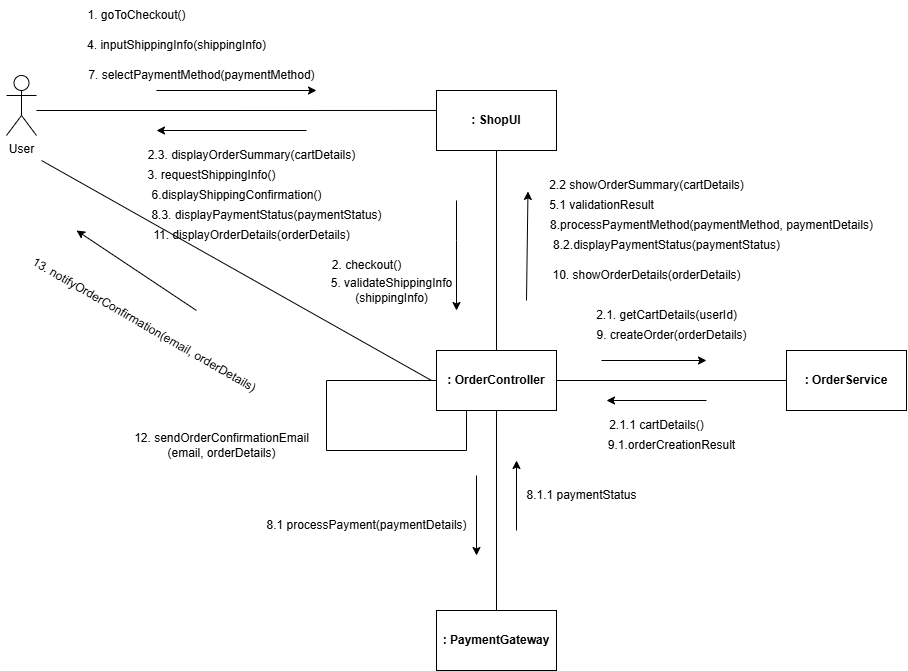

The diagram above was exported from draw.io. Its source (the exported page's mxGraphModel, read from the mxfile embedded in the PNG):
<mxGraphModel dx="1548" dy="798" grid="1" gridSize="10" guides="1" tooltips="1" connect="1" arrows="1" fold="1" page="1" pageScale="1" pageWidth="850" pageHeight="1100" math="0" shadow="0">
  <root>
    <mxCell id="0" />
    <mxCell id="1" parent="0" />
    <mxCell id="868WEmhtjKW2edJ3bO8a-1" value="User" style="shape=umlActor;verticalLabelPosition=bottom;verticalAlign=top;html=1;outlineConnect=0;" vertex="1" parent="1">
      <mxGeometry x="100" y="125" width="30" height="60" as="geometry" />
    </mxCell>
    <mxCell id="868WEmhtjKW2edJ3bO8a-2" value="&lt;b&gt;: ShopUI&lt;/b&gt;" style="rounded=0;whiteSpace=wrap;html=1;" vertex="1" parent="1">
      <mxGeometry x="530" y="140" width="120" height="60" as="geometry" />
    </mxCell>
    <mxCell id="868WEmhtjKW2edJ3bO8a-9" value="&lt;b&gt;: OrderService&lt;/b&gt;" style="rounded=0;whiteSpace=wrap;html=1;" vertex="1" parent="1">
      <mxGeometry x="880" y="400" width="120" height="60" as="geometry" />
    </mxCell>
    <mxCell id="868WEmhtjKW2edJ3bO8a-11" value="&lt;b&gt;: PaymentGateway&lt;/b&gt;" style="rounded=0;whiteSpace=wrap;html=1;" vertex="1" parent="1">
      <mxGeometry x="530" y="660" width="120" height="60" as="geometry" />
    </mxCell>
    <mxCell id="868WEmhtjKW2edJ3bO8a-13" value="1. goToCheckout()" style="text;html=1;align=center;verticalAlign=middle;resizable=0;points=[];autosize=1;strokeColor=none;fillColor=none;" vertex="1" parent="1">
      <mxGeometry x="170" y="50" width="120" height="30" as="geometry" />
    </mxCell>
    <mxCell id="868WEmhtjKW2edJ3bO8a-14" value="" style="endArrow=none;html=1;rounded=0;exitX=1;exitY=0.5;exitDx=0;exitDy=0;" edge="1" parent="1" source="868WEmhtjKW2edJ3bO8a-3" target="868WEmhtjKW2edJ3bO8a-9">
      <mxGeometry width="50" height="50" relative="1" as="geometry">
        <mxPoint x="380" y="260" as="sourcePoint" />
        <mxPoint x="430" y="210" as="targetPoint" />
      </mxGeometry>
    </mxCell>
    <mxCell id="868WEmhtjKW2edJ3bO8a-15" value="" style="endArrow=none;html=1;rounded=0;exitX=0.5;exitY=0;exitDx=0;exitDy=0;entryX=0.5;entryY=1;entryDx=0;entryDy=0;" edge="1" parent="1" source="868WEmhtjKW2edJ3bO8a-3" target="868WEmhtjKW2edJ3bO8a-2">
      <mxGeometry width="50" height="50" relative="1" as="geometry">
        <mxPoint x="380" y="260" as="sourcePoint" />
        <mxPoint x="400" y="203" as="targetPoint" />
      </mxGeometry>
    </mxCell>
    <mxCell id="868WEmhtjKW2edJ3bO8a-16" value="" style="endArrow=none;html=1;rounded=0;entryX=0;entryY=0.333;entryDx=0;entryDy=0;entryPerimeter=0;" edge="1" parent="1" target="868WEmhtjKW2edJ3bO8a-2">
      <mxGeometry width="50" height="50" relative="1" as="geometry">
        <mxPoint x="130" y="160" as="sourcePoint" />
        <mxPoint x="430" y="210" as="targetPoint" />
      </mxGeometry>
    </mxCell>
    <mxCell id="868WEmhtjKW2edJ3bO8a-17" value="" style="endArrow=none;html=1;rounded=0;entryX=0.5;entryY=1;entryDx=0;entryDy=0;exitX=0.5;exitY=0;exitDx=0;exitDy=0;" edge="1" parent="1" source="868WEmhtjKW2edJ3bO8a-11" target="868WEmhtjKW2edJ3bO8a-3">
      <mxGeometry width="50" height="50" relative="1" as="geometry">
        <mxPoint x="380" y="460" as="sourcePoint" />
        <mxPoint x="430" y="410" as="targetPoint" />
      </mxGeometry>
    </mxCell>
    <mxCell id="868WEmhtjKW2edJ3bO8a-18" value="" style="endArrow=classic;html=1;rounded=0;" edge="1" parent="1">
      <mxGeometry width="50" height="50" relative="1" as="geometry">
        <mxPoint x="695" y="410" as="sourcePoint" />
        <mxPoint x="800" y="410" as="targetPoint" />
      </mxGeometry>
    </mxCell>
    <mxCell id="868WEmhtjKW2edJ3bO8a-19" value="" style="endArrow=classic;html=1;rounded=0;exitX=-0.012;exitY=1.059;exitDx=0;exitDy=0;exitPerimeter=0;entryX=-0.008;entryY=0.09;entryDx=0;entryDy=0;entryPerimeter=0;" edge="1" parent="1">
      <mxGeometry width="50" height="50" relative="1" as="geometry">
        <mxPoint x="620" y="350" as="sourcePoint" />
        <mxPoint x="621.4799999999998" y="240.92999999999992" as="targetPoint" />
      </mxGeometry>
    </mxCell>
    <mxCell id="868WEmhtjKW2edJ3bO8a-20" value="" style="endArrow=classic;html=1;rounded=0;" edge="1" parent="1">
      <mxGeometry width="50" height="50" relative="1" as="geometry">
        <mxPoint x="550" y="250" as="sourcePoint" />
        <mxPoint x="550" y="360" as="targetPoint" />
        <Array as="points">
          <mxPoint x="550" y="290" />
        </Array>
      </mxGeometry>
    </mxCell>
    <mxCell id="868WEmhtjKW2edJ3bO8a-24" value="" style="endArrow=classic;html=1;rounded=0;" edge="1" parent="1">
      <mxGeometry width="50" height="50" relative="1" as="geometry">
        <mxPoint x="610" y="580" as="sourcePoint" />
        <mxPoint x="610" y="510" as="targetPoint" />
      </mxGeometry>
    </mxCell>
    <mxCell id="868WEmhtjKW2edJ3bO8a-25" value="" style="endArrow=classic;html=1;rounded=0;" edge="1" parent="1">
      <mxGeometry width="50" height="50" relative="1" as="geometry">
        <mxPoint x="570" y="525" as="sourcePoint" />
        <mxPoint x="570" y="605" as="targetPoint" />
      </mxGeometry>
    </mxCell>
    <mxCell id="868WEmhtjKW2edJ3bO8a-26" value="" style="endArrow=classic;html=1;rounded=0;" edge="1" parent="1">
      <mxGeometry width="50" height="50" relative="1" as="geometry">
        <mxPoint x="800" y="450" as="sourcePoint" />
        <mxPoint x="700" y="450" as="targetPoint" />
      </mxGeometry>
    </mxCell>
    <mxCell id="868WEmhtjKW2edJ3bO8a-27" value="" style="endArrow=classic;html=1;rounded=0;" edge="1" parent="1">
      <mxGeometry width="50" height="50" relative="1" as="geometry">
        <mxPoint x="400" y="180" as="sourcePoint" />
        <mxPoint x="250" y="180" as="targetPoint" />
      </mxGeometry>
    </mxCell>
    <mxCell id="868WEmhtjKW2edJ3bO8a-28" value="" style="endArrow=classic;html=1;rounded=0;" edge="1" parent="1">
      <mxGeometry width="50" height="50" relative="1" as="geometry">
        <mxPoint x="250" y="140" as="sourcePoint" />
        <mxPoint x="410" y="140" as="targetPoint" />
      </mxGeometry>
    </mxCell>
    <mxCell id="868WEmhtjKW2edJ3bO8a-30" value="2.&amp;nbsp;checkout()" style="text;html=1;align=center;verticalAlign=middle;resizable=0;points=[];autosize=1;strokeColor=none;fillColor=none;" vertex="1" parent="1">
      <mxGeometry x="415" y="300" width="90" height="30" as="geometry" />
    </mxCell>
    <mxCell id="868WEmhtjKW2edJ3bO8a-31" value="2.1.&amp;nbsp;&lt;span style=&quot;background-color: transparent; color: light-dark(rgb(0, 0, 0), rgb(255, 255, 255));&quot;&gt;getCartDetails(userId)&lt;/span&gt;" style="text;html=1;align=center;verticalAlign=middle;resizable=0;points=[];autosize=1;strokeColor=none;fillColor=none;" vertex="1" parent="1">
      <mxGeometry x="680" y="350" width="160" height="30" as="geometry" />
    </mxCell>
    <mxCell id="868WEmhtjKW2edJ3bO8a-32" value="2.1.1 cartDetails()" style="text;html=1;align=center;verticalAlign=middle;resizable=0;points=[];autosize=1;strokeColor=none;fillColor=none;" vertex="1" parent="1">
      <mxGeometry x="690" y="460" width="120" height="30" as="geometry" />
    </mxCell>
    <mxCell id="868WEmhtjKW2edJ3bO8a-34" value="2.2&amp;nbsp;showOrderSummary(cartDetails)" style="text;html=1;align=center;verticalAlign=middle;resizable=0;points=[];autosize=1;strokeColor=none;fillColor=none;" vertex="1" parent="1">
      <mxGeometry x="630" y="220" width="220" height="30" as="geometry" />
    </mxCell>
    <mxCell id="868WEmhtjKW2edJ3bO8a-35" value="2.3.&amp;nbsp;displayOrderSummary(cartDetails)" style="text;html=1;align=center;verticalAlign=middle;resizable=0;points=[];autosize=1;strokeColor=none;fillColor=none;" vertex="1" parent="1">
      <mxGeometry x="230" y="190" width="230" height="30" as="geometry" />
    </mxCell>
    <mxCell id="868WEmhtjKW2edJ3bO8a-36" value="3.&amp;nbsp;requestShippingInfo()" style="text;html=1;align=center;verticalAlign=middle;resizable=0;points=[];autosize=1;strokeColor=none;fillColor=none;" vertex="1" parent="1">
      <mxGeometry x="230" y="210" width="150" height="30" as="geometry" />
    </mxCell>
    <mxCell id="868WEmhtjKW2edJ3bO8a-38" value="4.&amp;nbsp;inputShippingInfo(shippingInfo)" style="text;html=1;align=center;verticalAlign=middle;resizable=0;points=[];autosize=1;strokeColor=none;fillColor=none;" vertex="1" parent="1">
      <mxGeometry x="170" y="80" width="200" height="30" as="geometry" />
    </mxCell>
    <mxCell id="868WEmhtjKW2edJ3bO8a-39" value="5.&amp;nbsp;validateShippingInfo&lt;div&gt;(shippingInfo)&lt;/div&gt;" style="text;html=1;align=center;verticalAlign=middle;resizable=0;points=[];autosize=1;strokeColor=none;fillColor=none;" vertex="1" parent="1">
      <mxGeometry x="415" y="320" width="140" height="40" as="geometry" />
    </mxCell>
    <mxCell id="868WEmhtjKW2edJ3bO8a-40" value="5.1&amp;nbsp;validationResult" style="text;html=1;align=center;verticalAlign=middle;resizable=0;points=[];autosize=1;strokeColor=none;fillColor=none;" vertex="1" parent="1">
      <mxGeometry x="630" y="240" width="130" height="30" as="geometry" />
    </mxCell>
    <mxCell id="868WEmhtjKW2edJ3bO8a-41" value="6.displayShippingConfirmation()" style="text;html=1;align=center;verticalAlign=middle;resizable=0;points=[];autosize=1;strokeColor=none;fillColor=none;" vertex="1" parent="1">
      <mxGeometry x="235" y="230" width="190" height="30" as="geometry" />
    </mxCell>
    <mxCell id="868WEmhtjKW2edJ3bO8a-42" value="7.&amp;nbsp;selectPaymentMethod(paymentMethod)" style="text;html=1;align=center;verticalAlign=middle;resizable=0;points=[];autosize=1;strokeColor=none;fillColor=none;" vertex="1" parent="1">
      <mxGeometry x="170" y="110" width="250" height="30" as="geometry" />
    </mxCell>
    <mxCell id="868WEmhtjKW2edJ3bO8a-43" value="8.processPaymentMethod(paymentMethod, paymentDetails)" style="text;html=1;align=center;verticalAlign=middle;resizable=0;points=[];autosize=1;strokeColor=none;fillColor=none;" vertex="1" parent="1">
      <mxGeometry x="630" y="260" width="350" height="30" as="geometry" />
    </mxCell>
    <mxCell id="868WEmhtjKW2edJ3bO8a-44" value="8.1&amp;nbsp;processPayment(paymentDetails)" style="text;html=1;align=center;verticalAlign=middle;resizable=0;points=[];autosize=1;strokeColor=none;fillColor=none;" vertex="1" parent="1">
      <mxGeometry x="350" y="560" width="220" height="30" as="geometry" />
    </mxCell>
    <mxCell id="868WEmhtjKW2edJ3bO8a-45" value="8.1.1&amp;nbsp;paymentStatus" style="text;html=1;align=center;verticalAlign=middle;resizable=0;points=[];autosize=1;strokeColor=none;fillColor=none;" vertex="1" parent="1">
      <mxGeometry x="610" y="530" width="130" height="30" as="geometry" />
    </mxCell>
    <mxCell id="868WEmhtjKW2edJ3bO8a-46" value="8.2.displayPaymentStatus(paymentStatus)" style="text;html=1;align=center;verticalAlign=middle;resizable=0;points=[];autosize=1;strokeColor=none;fillColor=none;" vertex="1" parent="1">
      <mxGeometry x="635" y="280" width="250" height="30" as="geometry" />
    </mxCell>
    <mxCell id="868WEmhtjKW2edJ3bO8a-48" value="8.3.&amp;nbsp;displayPaymentStatus(paymentStatus)" style="text;html=1;align=center;verticalAlign=middle;resizable=0;points=[];autosize=1;strokeColor=none;fillColor=none;" vertex="1" parent="1">
      <mxGeometry x="235" y="250" width="250" height="30" as="geometry" />
    </mxCell>
    <mxCell id="868WEmhtjKW2edJ3bO8a-53" value="9.&amp;nbsp;createOrder(orderDetails)" style="text;html=1;align=center;verticalAlign=middle;resizable=0;points=[];autosize=1;strokeColor=none;fillColor=none;" vertex="1" parent="1">
      <mxGeometry x="680" y="370" width="170" height="30" as="geometry" />
    </mxCell>
    <mxCell id="868WEmhtjKW2edJ3bO8a-54" value="9.1.orderCreationResult" style="text;html=1;align=center;verticalAlign=middle;resizable=0;points=[];autosize=1;strokeColor=none;fillColor=none;" vertex="1" parent="1">
      <mxGeometry x="690" y="480" width="150" height="30" as="geometry" />
    </mxCell>
    <mxCell id="868WEmhtjKW2edJ3bO8a-55" value="10.&amp;nbsp;showOrderDetails(orderDetails)" style="text;html=1;align=center;verticalAlign=middle;resizable=0;points=[];autosize=1;strokeColor=none;fillColor=none;" vertex="1" parent="1">
      <mxGeometry x="635" y="310" width="210" height="30" as="geometry" />
    </mxCell>
    <mxCell id="868WEmhtjKW2edJ3bO8a-57" value="11.&amp;nbsp;displayOrderDetails(orderDetails)" style="text;html=1;align=center;verticalAlign=middle;resizable=0;points=[];autosize=1;strokeColor=none;fillColor=none;" vertex="1" parent="1">
      <mxGeometry x="235" y="270" width="220" height="30" as="geometry" />
    </mxCell>
    <mxCell id="868WEmhtjKW2edJ3bO8a-3" value="&lt;b&gt;: OrderController&lt;/b&gt;" style="rounded=0;whiteSpace=wrap;html=1;" vertex="1" parent="1">
      <mxGeometry x="530" y="400" width="120" height="60" as="geometry" />
    </mxCell>
    <mxCell id="868WEmhtjKW2edJ3bO8a-65" value="" style="endArrow=none;html=1;rounded=0;" edge="1" parent="1">
      <mxGeometry width="50" height="50" relative="1" as="geometry">
        <mxPoint x="135" y="210" as="sourcePoint" />
        <mxPoint x="525" y="430" as="targetPoint" />
      </mxGeometry>
    </mxCell>
    <mxCell id="868WEmhtjKW2edJ3bO8a-66" value="" style="endArrow=classic;html=1;rounded=0;" edge="1" parent="1">
      <mxGeometry width="50" height="50" relative="1" as="geometry">
        <mxPoint x="290" y="360" as="sourcePoint" />
        <mxPoint x="170" y="280" as="targetPoint" />
      </mxGeometry>
    </mxCell>
    <mxCell id="868WEmhtjKW2edJ3bO8a-67" value="13.&amp;nbsp;notifyOrderConfirmation(email, orderDetails)" style="text;whiteSpace=wrap;html=1;rotation=30;" vertex="1" parent="1">
      <mxGeometry x="95" y="360" width="270" height="80" as="geometry" />
    </mxCell>
    <mxCell id="868WEmhtjKW2edJ3bO8a-70" value="" style="endArrow=none;html=1;rounded=0;exitX=0;exitY=0.5;exitDx=0;exitDy=0;" edge="1" parent="1" source="868WEmhtjKW2edJ3bO8a-3">
      <mxGeometry width="50" height="50" relative="1" as="geometry">
        <mxPoint x="470" y="410" as="sourcePoint" />
        <mxPoint x="420" y="430" as="targetPoint" />
      </mxGeometry>
    </mxCell>
    <mxCell id="868WEmhtjKW2edJ3bO8a-71" value="" style="endArrow=none;html=1;rounded=0;entryX=0.25;entryY=1;entryDx=0;entryDy=0;" edge="1" parent="1" target="868WEmhtjKW2edJ3bO8a-3">
      <mxGeometry width="50" height="50" relative="1" as="geometry">
        <mxPoint x="560" y="500" as="sourcePoint" />
        <mxPoint x="520" y="360" as="targetPoint" />
      </mxGeometry>
    </mxCell>
    <mxCell id="868WEmhtjKW2edJ3bO8a-72" value="" style="endArrow=none;html=1;rounded=0;" edge="1" parent="1">
      <mxGeometry width="50" height="50" relative="1" as="geometry">
        <mxPoint x="420" y="500" as="sourcePoint" />
        <mxPoint x="560" y="500" as="targetPoint" />
      </mxGeometry>
    </mxCell>
    <mxCell id="868WEmhtjKW2edJ3bO8a-73" value="" style="endArrow=none;html=1;rounded=0;" edge="1" parent="1">
      <mxGeometry width="50" height="50" relative="1" as="geometry">
        <mxPoint x="420" y="430" as="sourcePoint" />
        <mxPoint x="420" y="500" as="targetPoint" />
      </mxGeometry>
    </mxCell>
    <mxCell id="868WEmhtjKW2edJ3bO8a-75" value="12.&amp;nbsp;sendOrderConfirmationEmail&lt;div&gt;(email, orderDetails)&lt;/div&gt;" style="text;html=1;align=center;verticalAlign=middle;resizable=0;points=[];autosize=1;strokeColor=none;fillColor=none;" vertex="1" parent="1">
      <mxGeometry x="215" y="475" width="200" height="40" as="geometry" />
    </mxCell>
  </root>
</mxGraphModel>